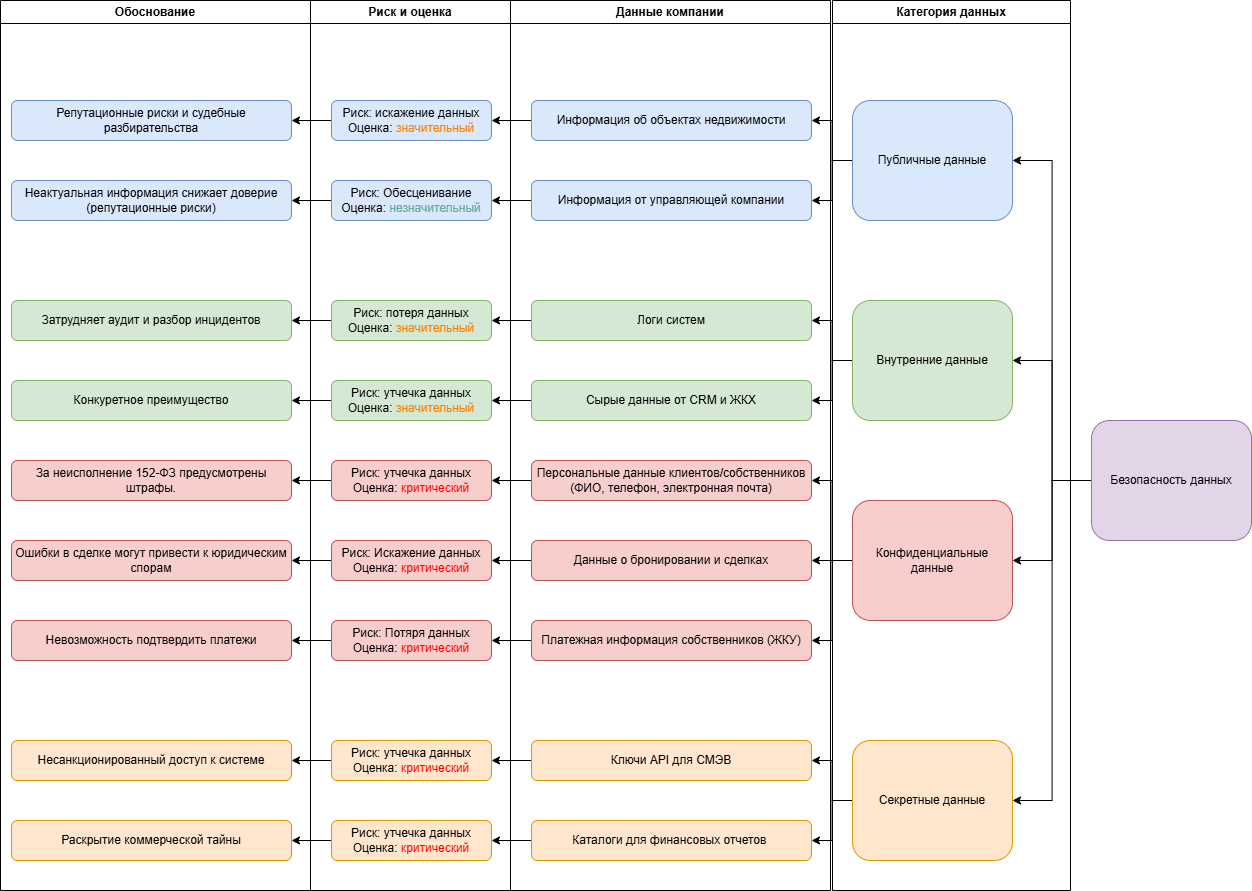

The diagram above was exported from draw.io. Its source (the exported page's mxGraphModel, read from the mxfile embedded in the PNG):
<mxGraphModel dx="2025" dy="1682" grid="1" gridSize="10" guides="1" tooltips="1" connect="1" arrows="1" fold="1" page="1" pageScale="1" pageWidth="827" pageHeight="1169" math="0" shadow="0">
  <root>
    <mxCell id="0" />
    <mxCell id="1" parent="0" />
    <mxCell id="uVAY5ir0vSMUHJtzA9dr-74" style="edgeStyle=orthogonalEdgeStyle;rounded=0;orthogonalLoop=1;jettySize=auto;html=1;entryX=1;entryY=0.5;entryDx=0;entryDy=0;" edge="1" parent="1" source="uVAY5ir0vSMUHJtzA9dr-41" target="uVAY5ir0vSMUHJtzA9dr-60">
      <mxGeometry relative="1" as="geometry" />
    </mxCell>
    <mxCell id="uVAY5ir0vSMUHJtzA9dr-75" style="edgeStyle=orthogonalEdgeStyle;rounded=0;orthogonalLoop=1;jettySize=auto;html=1;entryX=1;entryY=0.5;entryDx=0;entryDy=0;" edge="1" parent="1" source="uVAY5ir0vSMUHJtzA9dr-41" target="uVAY5ir0vSMUHJtzA9dr-53">
      <mxGeometry relative="1" as="geometry" />
    </mxCell>
    <mxCell id="uVAY5ir0vSMUHJtzA9dr-76" style="edgeStyle=orthogonalEdgeStyle;rounded=0;orthogonalLoop=1;jettySize=auto;html=1;entryX=1;entryY=0.5;entryDx=0;entryDy=0;" edge="1" parent="1" source="uVAY5ir0vSMUHJtzA9dr-41" target="uVAY5ir0vSMUHJtzA9dr-42">
      <mxGeometry relative="1" as="geometry" />
    </mxCell>
    <mxCell id="uVAY5ir0vSMUHJtzA9dr-77" style="edgeStyle=orthogonalEdgeStyle;rounded=0;orthogonalLoop=1;jettySize=auto;html=1;entryX=1;entryY=0.5;entryDx=0;entryDy=0;" edge="1" parent="1" source="uVAY5ir0vSMUHJtzA9dr-41" target="uVAY5ir0vSMUHJtzA9dr-67">
      <mxGeometry relative="1" as="geometry" />
    </mxCell>
    <mxCell id="uVAY5ir0vSMUHJtzA9dr-41" value="Безопасность данных" style="rounded=1;whiteSpace=wrap;html=1;fillColor=#e1d5e7;strokeColor=#9673a6;" vertex="1" parent="1">
      <mxGeometry x="2191" y="560" width="160" height="120" as="geometry" />
    </mxCell>
    <mxCell id="uVAY5ir0vSMUHJtzA9dr-82" style="edgeStyle=orthogonalEdgeStyle;rounded=0;orthogonalLoop=1;jettySize=auto;html=1;entryX=1;entryY=0.5;entryDx=0;entryDy=0;" edge="1" parent="1" source="uVAY5ir0vSMUHJtzA9dr-42" target="uVAY5ir0vSMUHJtzA9dr-43">
      <mxGeometry relative="1" as="geometry" />
    </mxCell>
    <mxCell id="uVAY5ir0vSMUHJtzA9dr-83" style="edgeStyle=orthogonalEdgeStyle;rounded=0;orthogonalLoop=1;jettySize=auto;html=1;entryX=1;entryY=0.5;entryDx=0;entryDy=0;" edge="1" parent="1" source="uVAY5ir0vSMUHJtzA9dr-42" target="uVAY5ir0vSMUHJtzA9dr-47">
      <mxGeometry relative="1" as="geometry" />
    </mxCell>
    <mxCell id="uVAY5ir0vSMUHJtzA9dr-84" style="edgeStyle=orthogonalEdgeStyle;rounded=0;orthogonalLoop=1;jettySize=auto;html=1;entryX=1;entryY=0.5;entryDx=0;entryDy=0;" edge="1" parent="1" source="uVAY5ir0vSMUHJtzA9dr-42" target="uVAY5ir0vSMUHJtzA9dr-50">
      <mxGeometry relative="1" as="geometry" />
    </mxCell>
    <mxCell id="uVAY5ir0vSMUHJtzA9dr-42" value="Конфиденциальные данные" style="rounded=1;whiteSpace=wrap;html=1;fillColor=#f8cecc;strokeColor=#b85450;" vertex="1" parent="1">
      <mxGeometry x="1952" y="640" width="160" height="120" as="geometry" />
    </mxCell>
    <mxCell id="uVAY5ir0vSMUHJtzA9dr-102" value="" style="edgeStyle=orthogonalEdgeStyle;rounded=0;orthogonalLoop=1;jettySize=auto;html=1;" edge="1" parent="1" source="uVAY5ir0vSMUHJtzA9dr-43" target="uVAY5ir0vSMUHJtzA9dr-44">
      <mxGeometry relative="1" as="geometry" />
    </mxCell>
    <mxCell id="uVAY5ir0vSMUHJtzA9dr-43" value="Персональные данные клиентов/собственников (ФИО, телефон, электронная почта)" style="rounded=1;whiteSpace=wrap;html=1;fillColor=#f8cecc;strokeColor=#b85450;" vertex="1" parent="1">
      <mxGeometry x="1631" y="600" width="280" height="40" as="geometry" />
    </mxCell>
    <mxCell id="uVAY5ir0vSMUHJtzA9dr-93" value="" style="edgeStyle=orthogonalEdgeStyle;rounded=0;orthogonalLoop=1;jettySize=auto;html=1;" edge="1" parent="1" source="uVAY5ir0vSMUHJtzA9dr-44" target="uVAY5ir0vSMUHJtzA9dr-45">
      <mxGeometry relative="1" as="geometry" />
    </mxCell>
    <mxCell id="uVAY5ir0vSMUHJtzA9dr-44" value="Риск: утчечка данных&lt;br&gt;Оценка: &lt;font style=&quot;color: light-dark(rgb(255, 0, 0), rgb(237, 237, 237));&quot;&gt;критический&lt;/font&gt;" style="rounded=1;whiteSpace=wrap;html=1;fillColor=#f8cecc;strokeColor=#b85450;" vertex="1" parent="1">
      <mxGeometry x="1431" y="600" width="160" height="40" as="geometry" />
    </mxCell>
    <mxCell id="uVAY5ir0vSMUHJtzA9dr-45" value="&lt;span style=&quot;text-align: left;&quot;&gt;За неисполнение 152-ФЗ предусмотрены штрафы.&lt;/span&gt;" style="rounded=1;whiteSpace=wrap;html=1;fillColor=#f8cecc;strokeColor=#b85450;" vertex="1" parent="1">
      <mxGeometry x="1111" y="600" width="280" height="40" as="geometry" />
    </mxCell>
    <mxCell id="uVAY5ir0vSMUHJtzA9dr-103" value="" style="edgeStyle=orthogonalEdgeStyle;rounded=0;orthogonalLoop=1;jettySize=auto;html=1;" edge="1" parent="1" source="uVAY5ir0vSMUHJtzA9dr-47" target="uVAY5ir0vSMUHJtzA9dr-48">
      <mxGeometry relative="1" as="geometry" />
    </mxCell>
    <mxCell id="uVAY5ir0vSMUHJtzA9dr-47" value="Данные о бронировании и сделках" style="rounded=1;whiteSpace=wrap;html=1;fillColor=#f8cecc;strokeColor=#b85450;" vertex="1" parent="1">
      <mxGeometry x="1631" y="680" width="280" height="40" as="geometry" />
    </mxCell>
    <mxCell id="uVAY5ir0vSMUHJtzA9dr-92" value="" style="edgeStyle=orthogonalEdgeStyle;rounded=0;orthogonalLoop=1;jettySize=auto;html=1;" edge="1" parent="1" source="uVAY5ir0vSMUHJtzA9dr-48" target="uVAY5ir0vSMUHJtzA9dr-49">
      <mxGeometry relative="1" as="geometry" />
    </mxCell>
    <mxCell id="uVAY5ir0vSMUHJtzA9dr-48" value="Риск: Искажение данных&lt;br&gt;Оценка: &lt;font style=&quot;color: light-dark(rgb(255, 0, 0), rgb(237, 237, 237));&quot;&gt;критический&lt;/font&gt;" style="rounded=1;whiteSpace=wrap;html=1;fillColor=#f8cecc;strokeColor=#b85450;" vertex="1" parent="1">
      <mxGeometry x="1431" y="680" width="160" height="40" as="geometry" />
    </mxCell>
    <mxCell id="uVAY5ir0vSMUHJtzA9dr-49" value="&lt;span style=&quot;text-align: left;&quot;&gt;Ошибки в сделке могут привести к юридическим спорам&lt;/span&gt;" style="rounded=1;whiteSpace=wrap;html=1;fillColor=#f8cecc;strokeColor=#b85450;" vertex="1" parent="1">
      <mxGeometry x="1111" y="680" width="280" height="40" as="geometry" />
    </mxCell>
    <mxCell id="uVAY5ir0vSMUHJtzA9dr-104" value="" style="edgeStyle=orthogonalEdgeStyle;rounded=0;orthogonalLoop=1;jettySize=auto;html=1;" edge="1" parent="1" source="uVAY5ir0vSMUHJtzA9dr-50" target="uVAY5ir0vSMUHJtzA9dr-51">
      <mxGeometry relative="1" as="geometry" />
    </mxCell>
    <mxCell id="uVAY5ir0vSMUHJtzA9dr-50" value="Платежная информация собственников (ЖКУ)" style="rounded=1;whiteSpace=wrap;html=1;fillColor=#f8cecc;strokeColor=#b85450;" vertex="1" parent="1">
      <mxGeometry x="1631" y="760" width="280" height="40" as="geometry" />
    </mxCell>
    <mxCell id="uVAY5ir0vSMUHJtzA9dr-91" value="" style="edgeStyle=orthogonalEdgeStyle;rounded=0;orthogonalLoop=1;jettySize=auto;html=1;" edge="1" parent="1" source="uVAY5ir0vSMUHJtzA9dr-51" target="uVAY5ir0vSMUHJtzA9dr-52">
      <mxGeometry relative="1" as="geometry" />
    </mxCell>
    <mxCell id="uVAY5ir0vSMUHJtzA9dr-51" value="Риск: Потяря данных&lt;br&gt;Оценка: &lt;font style=&quot;color: light-dark(rgb(255, 0, 0), rgb(237, 237, 237));&quot;&gt;критический&lt;/font&gt;" style="rounded=1;whiteSpace=wrap;html=1;fillColor=#f8cecc;strokeColor=#b85450;" vertex="1" parent="1">
      <mxGeometry x="1431" y="760" width="160" height="40" as="geometry" />
    </mxCell>
    <mxCell id="uVAY5ir0vSMUHJtzA9dr-52" value="&lt;span style=&quot;text-align: left;&quot;&gt;Невозможность подтвердить платежи&lt;/span&gt;" style="rounded=1;whiteSpace=wrap;html=1;fillColor=#f8cecc;strokeColor=#b85450;" vertex="1" parent="1">
      <mxGeometry x="1111" y="760" width="280" height="40" as="geometry" />
    </mxCell>
    <mxCell id="uVAY5ir0vSMUHJtzA9dr-78" style="edgeStyle=orthogonalEdgeStyle;rounded=0;orthogonalLoop=1;jettySize=auto;html=1;entryX=1;entryY=0.5;entryDx=0;entryDy=0;" edge="1" parent="1" source="uVAY5ir0vSMUHJtzA9dr-53" target="uVAY5ir0vSMUHJtzA9dr-55">
      <mxGeometry relative="1" as="geometry" />
    </mxCell>
    <mxCell id="uVAY5ir0vSMUHJtzA9dr-79" style="edgeStyle=orthogonalEdgeStyle;rounded=0;orthogonalLoop=1;jettySize=auto;html=1;entryX=1;entryY=0.5;entryDx=0;entryDy=0;" edge="1" parent="1" source="uVAY5ir0vSMUHJtzA9dr-53" target="uVAY5ir0vSMUHJtzA9dr-54">
      <mxGeometry relative="1" as="geometry" />
    </mxCell>
    <mxCell id="uVAY5ir0vSMUHJtzA9dr-53" value="Публичные данные" style="rounded=1;whiteSpace=wrap;html=1;fillColor=#dae8fc;strokeColor=#6c8ebf;" vertex="1" parent="1">
      <mxGeometry x="1952" y="240" width="160" height="120" as="geometry" />
    </mxCell>
    <mxCell id="uVAY5ir0vSMUHJtzA9dr-98" value="" style="edgeStyle=orthogonalEdgeStyle;rounded=0;orthogonalLoop=1;jettySize=auto;html=1;" edge="1" parent="1" source="uVAY5ir0vSMUHJtzA9dr-54" target="uVAY5ir0vSMUHJtzA9dr-56">
      <mxGeometry relative="1" as="geometry" />
    </mxCell>
    <mxCell id="uVAY5ir0vSMUHJtzA9dr-54" value="Информация об объектах недвижимости" style="rounded=1;whiteSpace=wrap;html=1;fillColor=#dae8fc;strokeColor=#6c8ebf;" vertex="1" parent="1">
      <mxGeometry x="1631" y="240" width="280" height="40" as="geometry" />
    </mxCell>
    <mxCell id="uVAY5ir0vSMUHJtzA9dr-99" value="" style="edgeStyle=orthogonalEdgeStyle;rounded=0;orthogonalLoop=1;jettySize=auto;html=1;" edge="1" parent="1" source="uVAY5ir0vSMUHJtzA9dr-55" target="uVAY5ir0vSMUHJtzA9dr-57">
      <mxGeometry relative="1" as="geometry" />
    </mxCell>
    <mxCell id="uVAY5ir0vSMUHJtzA9dr-55" value="Информация от управляющей компании" style="rounded=1;whiteSpace=wrap;html=1;fillColor=#dae8fc;strokeColor=#6c8ebf;" vertex="1" parent="1">
      <mxGeometry x="1631" y="320" width="280" height="40" as="geometry" />
    </mxCell>
    <mxCell id="uVAY5ir0vSMUHJtzA9dr-97" value="" style="edgeStyle=orthogonalEdgeStyle;rounded=0;orthogonalLoop=1;jettySize=auto;html=1;" edge="1" parent="1" source="uVAY5ir0vSMUHJtzA9dr-56" target="uVAY5ir0vSMUHJtzA9dr-58">
      <mxGeometry relative="1" as="geometry" />
    </mxCell>
    <mxCell id="uVAY5ir0vSMUHJtzA9dr-56" value="Риск: искажение данных&lt;br&gt;Оценка: &lt;font style=&quot;color: rgb(255, 128, 0);&quot;&gt;значительный&lt;/font&gt;" style="rounded=1;whiteSpace=wrap;html=1;fillColor=#dae8fc;strokeColor=#6c8ebf;" vertex="1" parent="1">
      <mxGeometry x="1431" y="240" width="160" height="40" as="geometry" />
    </mxCell>
    <mxCell id="uVAY5ir0vSMUHJtzA9dr-96" value="" style="edgeStyle=orthogonalEdgeStyle;rounded=0;orthogonalLoop=1;jettySize=auto;html=1;" edge="1" parent="1" source="uVAY5ir0vSMUHJtzA9dr-57" target="uVAY5ir0vSMUHJtzA9dr-59">
      <mxGeometry relative="1" as="geometry" />
    </mxCell>
    <mxCell id="uVAY5ir0vSMUHJtzA9dr-57" value="Риск: Обесценивание&lt;br&gt;Оценка: &lt;font style=&quot;color: light-dark(rgb(103, 171, 159), rgb(237, 237, 237));&quot;&gt;незначительный&lt;/font&gt;" style="rounded=1;whiteSpace=wrap;html=1;fillColor=#dae8fc;strokeColor=#6c8ebf;" vertex="1" parent="1">
      <mxGeometry x="1431" y="320" width="160" height="40" as="geometry" />
    </mxCell>
    <mxCell id="uVAY5ir0vSMUHJtzA9dr-58" value="&lt;span style=&quot;text-align: left;&quot;&gt;Репутационные риски и судебные разбирательства&lt;/span&gt;" style="rounded=1;whiteSpace=wrap;html=1;fillColor=#dae8fc;strokeColor=#6c8ebf;" vertex="1" parent="1">
      <mxGeometry x="1111" y="240" width="280" height="40" as="geometry" />
    </mxCell>
    <mxCell id="uVAY5ir0vSMUHJtzA9dr-59" value="&lt;span style=&quot;text-align: left;&quot;&gt;Неактуальная информация снижает доверие (репутационные риски)&lt;/span&gt;" style="rounded=1;whiteSpace=wrap;html=1;fillColor=#dae8fc;strokeColor=#6c8ebf;" vertex="1" parent="1">
      <mxGeometry x="1111" y="320" width="280" height="40" as="geometry" />
    </mxCell>
    <mxCell id="uVAY5ir0vSMUHJtzA9dr-80" style="edgeStyle=orthogonalEdgeStyle;rounded=0;orthogonalLoop=1;jettySize=auto;html=1;entryX=1;entryY=0.5;entryDx=0;entryDy=0;" edge="1" parent="1" source="uVAY5ir0vSMUHJtzA9dr-60" target="uVAY5ir0vSMUHJtzA9dr-61">
      <mxGeometry relative="1" as="geometry" />
    </mxCell>
    <mxCell id="uVAY5ir0vSMUHJtzA9dr-81" style="edgeStyle=orthogonalEdgeStyle;rounded=0;orthogonalLoop=1;jettySize=auto;html=1;entryX=1;entryY=0.5;entryDx=0;entryDy=0;" edge="1" parent="1" source="uVAY5ir0vSMUHJtzA9dr-60" target="uVAY5ir0vSMUHJtzA9dr-62">
      <mxGeometry relative="1" as="geometry" />
    </mxCell>
    <mxCell id="uVAY5ir0vSMUHJtzA9dr-60" value="Внутренние данные" style="rounded=1;whiteSpace=wrap;html=1;fillColor=#d5e8d4;strokeColor=#82b366;" vertex="1" parent="1">
      <mxGeometry x="1952" y="440" width="160" height="120" as="geometry" />
    </mxCell>
    <mxCell id="uVAY5ir0vSMUHJtzA9dr-100" value="" style="edgeStyle=orthogonalEdgeStyle;rounded=0;orthogonalLoop=1;jettySize=auto;html=1;" edge="1" parent="1" source="uVAY5ir0vSMUHJtzA9dr-61" target="uVAY5ir0vSMUHJtzA9dr-64">
      <mxGeometry relative="1" as="geometry" />
    </mxCell>
    <mxCell id="uVAY5ir0vSMUHJtzA9dr-61" value="Логи систем" style="rounded=1;whiteSpace=wrap;html=1;fillColor=#d5e8d4;strokeColor=#82b366;" vertex="1" parent="1">
      <mxGeometry x="1631" y="440" width="280" height="40" as="geometry" />
    </mxCell>
    <mxCell id="uVAY5ir0vSMUHJtzA9dr-101" value="" style="edgeStyle=orthogonalEdgeStyle;rounded=0;orthogonalLoop=1;jettySize=auto;html=1;" edge="1" parent="1" source="uVAY5ir0vSMUHJtzA9dr-62" target="uVAY5ir0vSMUHJtzA9dr-63">
      <mxGeometry relative="1" as="geometry" />
    </mxCell>
    <mxCell id="uVAY5ir0vSMUHJtzA9dr-62" value="Сырые данные от CRM и ЖКХ" style="rounded=1;whiteSpace=wrap;html=1;fillColor=#d5e8d4;strokeColor=#82b366;" vertex="1" parent="1">
      <mxGeometry x="1631" y="520" width="280" height="40" as="geometry" />
    </mxCell>
    <mxCell id="uVAY5ir0vSMUHJtzA9dr-94" value="" style="edgeStyle=orthogonalEdgeStyle;rounded=0;orthogonalLoop=1;jettySize=auto;html=1;" edge="1" parent="1" source="uVAY5ir0vSMUHJtzA9dr-63" target="uVAY5ir0vSMUHJtzA9dr-66">
      <mxGeometry relative="1" as="geometry" />
    </mxCell>
    <mxCell id="uVAY5ir0vSMUHJtzA9dr-63" value="Риск: утчечка данных&lt;br&gt;Оценка: &lt;font style=&quot;color: light-dark(rgb(255, 128, 0), rgb(237, 237, 237));&quot;&gt;значительный&lt;/font&gt;" style="rounded=1;whiteSpace=wrap;html=1;fillColor=#d5e8d4;strokeColor=#82b366;" vertex="1" parent="1">
      <mxGeometry x="1431" y="520" width="160" height="40" as="geometry" />
    </mxCell>
    <mxCell id="uVAY5ir0vSMUHJtzA9dr-95" value="" style="edgeStyle=orthogonalEdgeStyle;rounded=0;orthogonalLoop=1;jettySize=auto;html=1;" edge="1" parent="1" source="uVAY5ir0vSMUHJtzA9dr-64" target="uVAY5ir0vSMUHJtzA9dr-65">
      <mxGeometry relative="1" as="geometry" />
    </mxCell>
    <mxCell id="uVAY5ir0vSMUHJtzA9dr-64" value="Риск: потеря данных&lt;br&gt;Оценка:&amp;nbsp;&lt;span style=&quot;color: rgb(255, 128, 0);&quot;&gt;значительный&lt;/span&gt;" style="rounded=1;whiteSpace=wrap;html=1;fillColor=#d5e8d4;strokeColor=#82b366;" vertex="1" parent="1">
      <mxGeometry x="1431" y="440" width="160" height="40" as="geometry" />
    </mxCell>
    <mxCell id="uVAY5ir0vSMUHJtzA9dr-65" value="&lt;span style=&quot;text-align: left;&quot;&gt;Затрудняет аудит и разбор инцидентов&lt;/span&gt;" style="rounded=1;whiteSpace=wrap;html=1;fillColor=#d5e8d4;strokeColor=#82b366;" vertex="1" parent="1">
      <mxGeometry x="1111" y="440" width="280" height="40" as="geometry" />
    </mxCell>
    <mxCell id="uVAY5ir0vSMUHJtzA9dr-66" value="&lt;span style=&quot;text-align: left;&quot;&gt;Конкуретное преимущество&lt;/span&gt;" style="rounded=1;whiteSpace=wrap;html=1;fillColor=#d5e8d4;strokeColor=#82b366;" vertex="1" parent="1">
      <mxGeometry x="1111" y="520" width="280" height="40" as="geometry" />
    </mxCell>
    <mxCell id="uVAY5ir0vSMUHJtzA9dr-85" style="edgeStyle=orthogonalEdgeStyle;rounded=0;orthogonalLoop=1;jettySize=auto;html=1;entryX=1;entryY=0.5;entryDx=0;entryDy=0;" edge="1" parent="1" source="uVAY5ir0vSMUHJtzA9dr-67" target="uVAY5ir0vSMUHJtzA9dr-68">
      <mxGeometry relative="1" as="geometry" />
    </mxCell>
    <mxCell id="uVAY5ir0vSMUHJtzA9dr-86" style="edgeStyle=orthogonalEdgeStyle;rounded=0;orthogonalLoop=1;jettySize=auto;html=1;entryX=1;entryY=0.5;entryDx=0;entryDy=0;" edge="1" parent="1" source="uVAY5ir0vSMUHJtzA9dr-67" target="uVAY5ir0vSMUHJtzA9dr-71">
      <mxGeometry relative="1" as="geometry" />
    </mxCell>
    <mxCell id="uVAY5ir0vSMUHJtzA9dr-67" value="&lt;font style=&quot;color: light-dark(rgb(0, 0, 0), rgb(18, 18, 18));&quot;&gt;Секретные данные&lt;/font&gt;" style="rounded=1;whiteSpace=wrap;html=1;fillColor=#ffe6cc;strokeColor=#d79b00;" vertex="1" parent="1">
      <mxGeometry x="1952" y="880" width="160" height="120" as="geometry" />
    </mxCell>
    <mxCell id="uVAY5ir0vSMUHJtzA9dr-87" value="" style="edgeStyle=orthogonalEdgeStyle;rounded=0;orthogonalLoop=1;jettySize=auto;html=1;" edge="1" parent="1" source="uVAY5ir0vSMUHJtzA9dr-68" target="uVAY5ir0vSMUHJtzA9dr-69">
      <mxGeometry relative="1" as="geometry" />
    </mxCell>
    <mxCell id="uVAY5ir0vSMUHJtzA9dr-68" value="&lt;font style=&quot;color: light-dark(rgb(0, 0, 0), rgb(18, 18, 18));&quot;&gt;Ключи API для СМЭВ&lt;/font&gt;" style="rounded=1;whiteSpace=wrap;html=1;fillColor=#ffe6cc;strokeColor=#d79b00;" vertex="1" parent="1">
      <mxGeometry x="1631" y="880" width="280" height="40" as="geometry" />
    </mxCell>
    <mxCell id="uVAY5ir0vSMUHJtzA9dr-90" value="" style="edgeStyle=orthogonalEdgeStyle;rounded=0;orthogonalLoop=1;jettySize=auto;html=1;" edge="1" parent="1" source="uVAY5ir0vSMUHJtzA9dr-69" target="uVAY5ir0vSMUHJtzA9dr-70">
      <mxGeometry relative="1" as="geometry" />
    </mxCell>
    <mxCell id="uVAY5ir0vSMUHJtzA9dr-69" value="Риск: утчечка данных&lt;br&gt;Оценка: &lt;font style=&quot;color: light-dark(rgb(255, 0, 0), rgb(237, 237, 237));&quot;&gt;критический&lt;/font&gt;" style="rounded=1;whiteSpace=wrap;html=1;fillColor=#ffe6cc;strokeColor=#d79b00;" vertex="1" parent="1">
      <mxGeometry x="1431" y="880" width="160" height="40" as="geometry" />
    </mxCell>
    <mxCell id="uVAY5ir0vSMUHJtzA9dr-70" value="&lt;div style=&quot;text-align: left;&quot;&gt;&lt;span style=&quot;background-color: transparent; color: light-dark(rgb(0, 0, 0), rgb(255, 255, 255));&quot;&gt;Несанкционированный доступ к системе&lt;/span&gt;&lt;/div&gt;" style="rounded=1;whiteSpace=wrap;html=1;fillColor=#ffe6cc;strokeColor=#d79b00;" vertex="1" parent="1">
      <mxGeometry x="1111" y="880" width="280" height="40" as="geometry" />
    </mxCell>
    <mxCell id="uVAY5ir0vSMUHJtzA9dr-88" value="" style="edgeStyle=orthogonalEdgeStyle;rounded=0;orthogonalLoop=1;jettySize=auto;html=1;" edge="1" parent="1" source="uVAY5ir0vSMUHJtzA9dr-71" target="uVAY5ir0vSMUHJtzA9dr-72">
      <mxGeometry relative="1" as="geometry" />
    </mxCell>
    <mxCell id="uVAY5ir0vSMUHJtzA9dr-71" value="&lt;font style=&quot;color: light-dark(rgb(0, 0, 0), rgb(18, 18, 18));&quot;&gt;Каталоги для финансовых отчетов&amp;nbsp;&lt;/font&gt;" style="rounded=1;whiteSpace=wrap;html=1;fillColor=#ffe6cc;strokeColor=#d79b00;" vertex="1" parent="1">
      <mxGeometry x="1631" y="960" width="280" height="40" as="geometry" />
    </mxCell>
    <mxCell id="uVAY5ir0vSMUHJtzA9dr-89" value="" style="edgeStyle=orthogonalEdgeStyle;rounded=0;orthogonalLoop=1;jettySize=auto;html=1;" edge="1" parent="1" source="uVAY5ir0vSMUHJtzA9dr-72" target="uVAY5ir0vSMUHJtzA9dr-73">
      <mxGeometry relative="1" as="geometry" />
    </mxCell>
    <mxCell id="uVAY5ir0vSMUHJtzA9dr-72" value="Риск: утчечка данных&lt;br&gt;Оценка: &lt;font style=&quot;color: light-dark(rgb(255, 0, 0), rgb(237, 237, 237));&quot;&gt;критический&lt;/font&gt;" style="rounded=1;whiteSpace=wrap;html=1;fillColor=#ffe6cc;strokeColor=#d79b00;" vertex="1" parent="1">
      <mxGeometry x="1431" y="960" width="160" height="40" as="geometry" />
    </mxCell>
    <mxCell id="uVAY5ir0vSMUHJtzA9dr-73" value="&lt;div style=&quot;text-align: left;&quot;&gt;&lt;span style=&quot;background-color: transparent; color: light-dark(rgb(0, 0, 0), rgb(255, 255, 255));&quot;&gt;Раскрытие коммерческой тайны&lt;/span&gt;&lt;/div&gt;" style="rounded=1;whiteSpace=wrap;html=1;fillColor=#ffe6cc;strokeColor=#d79b00;" vertex="1" parent="1">
      <mxGeometry x="1111" y="960" width="280" height="40" as="geometry" />
    </mxCell>
    <mxCell id="uVAY5ir0vSMUHJtzA9dr-105" value="Категория данных" style="swimlane;whiteSpace=wrap;html=1;startSize=23;" vertex="1" parent="1">
      <mxGeometry x="1932" y="140" width="238" height="890" as="geometry" />
    </mxCell>
    <mxCell id="uVAY5ir0vSMUHJtzA9dr-106" value="Данные компании" style="swimlane;whiteSpace=wrap;html=1;startSize=23;" vertex="1" parent="1">
      <mxGeometry x="1610" y="140" width="320" height="890" as="geometry" />
    </mxCell>
    <mxCell id="uVAY5ir0vSMUHJtzA9dr-107" value="Риск и оценка" style="swimlane;whiteSpace=wrap;html=1;startSize=23;" vertex="1" parent="1">
      <mxGeometry x="1410" y="140" width="200" height="890" as="geometry" />
    </mxCell>
    <mxCell id="uVAY5ir0vSMUHJtzA9dr-108" value="Обоснование" style="swimlane;whiteSpace=wrap;html=1;startSize=23;" vertex="1" parent="1">
      <mxGeometry x="1100" y="140" width="310" height="890" as="geometry" />
    </mxCell>
  </root>
</mxGraphModel>